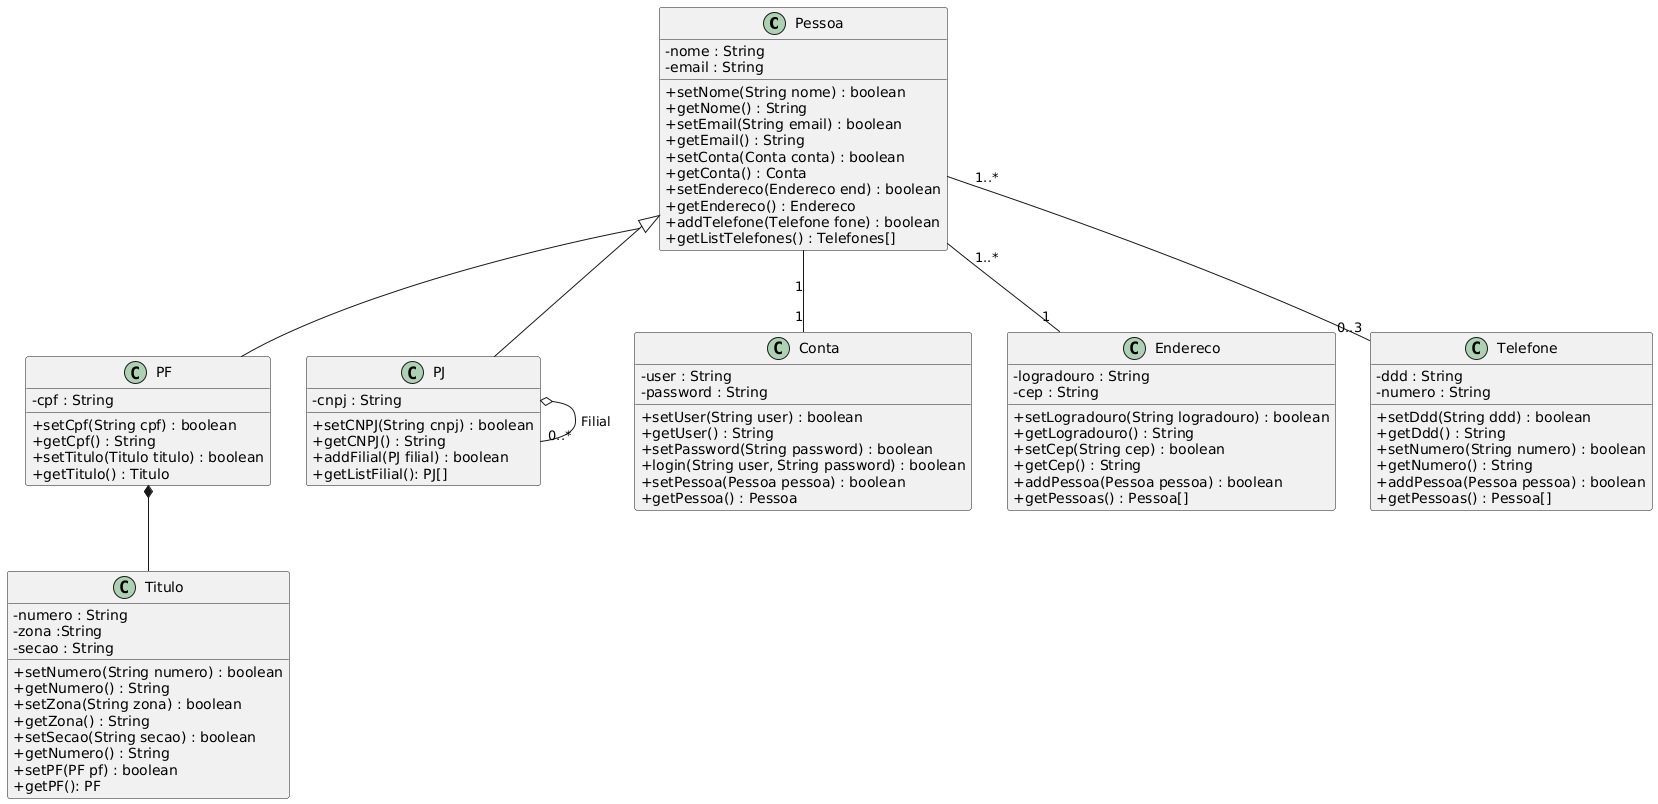

The diagram above was rendered by PlantUML. Its source (embedded in the PNG):
@startuml
skinparam classAttributeIconSize 0
skinparam groupInheritance 2
class Pessoa {
 - nome : String
 - email : String
 + setNome(String nome) : boolean
 + getNome() : String
 + setEmail(String email) : boolean
 + getEmail() : String
 + setConta(Conta conta) : boolean
 + getConta() : Conta
 + setEndereco(Endereco end) : boolean
 + getEndereco() : Endereco
 + addTelefone(Telefone fone) : boolean
 + getListTelefones() : Telefones[]
}
class PF {
 - cpf : String
 + setCpf(String cpf) : boolean
 + getCpf() : String
 + setTitulo(Titulo titulo) : boolean
 + getTitulo() : Titulo
}
class PJ {
 - cnpj : String
 + setCNPJ(String cnpj) : boolean
 + getCNPJ() : String
 + addFilial(PJ filial) : boolean
 + getListFilial(): PJ[]
}

Pessoa <|-- PF
Pessoa <|-- PJ

class Conta{
    - user : String
    - password : String
    + setUser(String user) : boolean
    + getUser() : String
    + setPassword(String password) : boolean
    + login(String user, String password) : boolean
    + setPessoa(Pessoa pessoa) : boolean
    + getPessoa() : Pessoa 
}

Pessoa "1" -- "1" Conta

class Endereco {
 - logradouro : String
 - cep : String
+ setLogradouro(String logradouro) : boolean
 + getLogradouro() : String
 + setCep(String cep) : boolean
 + getCep() : String
 + addPessoa(Pessoa pessoa) : boolean
 + getPessoas() : Pessoa[]
}
class Telefone {
 - ddd : String
 - numero : String
+ setDdd(String ddd) : boolean
 + getDdd() : String
 + setNumero(String numero) : boolean
 + getNumero() : String
 + addPessoa(Pessoa pessoa) : boolean
 + getPessoas() : Pessoa[]
}

Pessoa "1..*" -- "1" Endereco
Pessoa "1..*" -- "0..3" Telefone

class Titulo{
- numero : String
- zona :String
- secao : String
+ setNumero(String numero) : boolean
+ getNumero() : String
+ setZona(String zona) : boolean
+ getZona() : String
+ setSecao(String secao) : boolean
+ getNumero() : String
+ setPF(PF pf) : boolean
+ getPF(): PF 
}
PF  *-- Titulo

PJ o-- "0..*" PJ  : Filial
@enduml